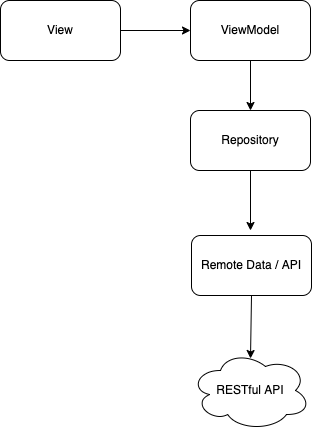

The diagram above was exported from draw.io. Its source (the exported page's mxGraphModel, read from the mxfile embedded in the PNG):
<mxGraphModel dx="1238" dy="841" grid="1" gridSize="10" guides="1" tooltips="1" connect="1" arrows="1" fold="1" page="1" pageScale="1" pageWidth="827" pageHeight="1169" math="0" shadow="0">
  <root>
    <mxCell id="0" />
    <mxCell id="1" parent="0" />
    <mxCell id="ZaZlc16-UhoXKnjUo4fq-1" value="View" style="rounded=1;whiteSpace=wrap;html=1;" vertex="1" parent="1">
      <mxGeometry x="170" y="290" width="120" height="60" as="geometry" />
    </mxCell>
    <mxCell id="ZaZlc16-UhoXKnjUo4fq-3" value="Repository" style="rounded=1;whiteSpace=wrap;html=1;" vertex="1" parent="1">
      <mxGeometry x="360" y="400" width="120" height="60" as="geometry" />
    </mxCell>
    <mxCell id="ZaZlc16-UhoXKnjUo4fq-4" value="Remote Data / API" style="rounded=1;whiteSpace=wrap;html=1;" vertex="1" parent="1">
      <mxGeometry x="361" y="525" width="120" height="60" as="geometry" />
    </mxCell>
    <mxCell id="ZaZlc16-UhoXKnjUo4fq-6" value="RESTful API" style="ellipse;shape=cloud;whiteSpace=wrap;html=1;" vertex="1" parent="1">
      <mxGeometry x="360" y="640" width="120" height="80" as="geometry" />
    </mxCell>
    <mxCell id="ZaZlc16-UhoXKnjUo4fq-7" value="ViewModel" style="rounded=1;whiteSpace=wrap;html=1;" vertex="1" parent="1">
      <mxGeometry x="360" y="290" width="120" height="60" as="geometry" />
    </mxCell>
    <mxCell id="ZaZlc16-UhoXKnjUo4fq-8" value="" style="endArrow=classic;html=1;rounded=0;entryX=0;entryY=0.5;entryDx=0;entryDy=0;exitX=1;exitY=0.5;exitDx=0;exitDy=0;" edge="1" parent="1" source="ZaZlc16-UhoXKnjUo4fq-1" target="ZaZlc16-UhoXKnjUo4fq-7">
      <mxGeometry width="50" height="50" relative="1" as="geometry">
        <mxPoint x="390" y="460" as="sourcePoint" />
        <mxPoint x="440" y="410" as="targetPoint" />
      </mxGeometry>
    </mxCell>
    <mxCell id="ZaZlc16-UhoXKnjUo4fq-10" value="" style="endArrow=classic;html=1;rounded=0;exitX=0.5;exitY=1;exitDx=0;exitDy=0;entryX=0.5;entryY=0;entryDx=0;entryDy=0;" edge="1" parent="1" source="ZaZlc16-UhoXKnjUo4fq-7" target="ZaZlc16-UhoXKnjUo4fq-3">
      <mxGeometry width="50" height="50" relative="1" as="geometry">
        <mxPoint x="390" y="460" as="sourcePoint" />
        <mxPoint x="440" y="410" as="targetPoint" />
      </mxGeometry>
    </mxCell>
    <mxCell id="ZaZlc16-UhoXKnjUo4fq-11" value="" style="endArrow=classic;html=1;rounded=0;exitX=0.5;exitY=1;exitDx=0;exitDy=0;" edge="1" parent="1" source="ZaZlc16-UhoXKnjUo4fq-3">
      <mxGeometry width="50" height="50" relative="1" as="geometry">
        <mxPoint x="300" y="510" as="sourcePoint" />
        <mxPoint x="420" y="520" as="targetPoint" />
      </mxGeometry>
    </mxCell>
    <mxCell id="ZaZlc16-UhoXKnjUo4fq-12" value="" style="endArrow=classic;html=1;rounded=0;exitX=0.5;exitY=1;exitDx=0;exitDy=0;entryX=0.5;entryY=0.1;entryDx=0;entryDy=0;entryPerimeter=0;" edge="1" parent="1" source="ZaZlc16-UhoXKnjUo4fq-4" target="ZaZlc16-UhoXKnjUo4fq-6">
      <mxGeometry width="50" height="50" relative="1" as="geometry">
        <mxPoint x="390" y="460" as="sourcePoint" />
        <mxPoint x="420" y="630" as="targetPoint" />
      </mxGeometry>
    </mxCell>
  </root>
</mxGraphModel>